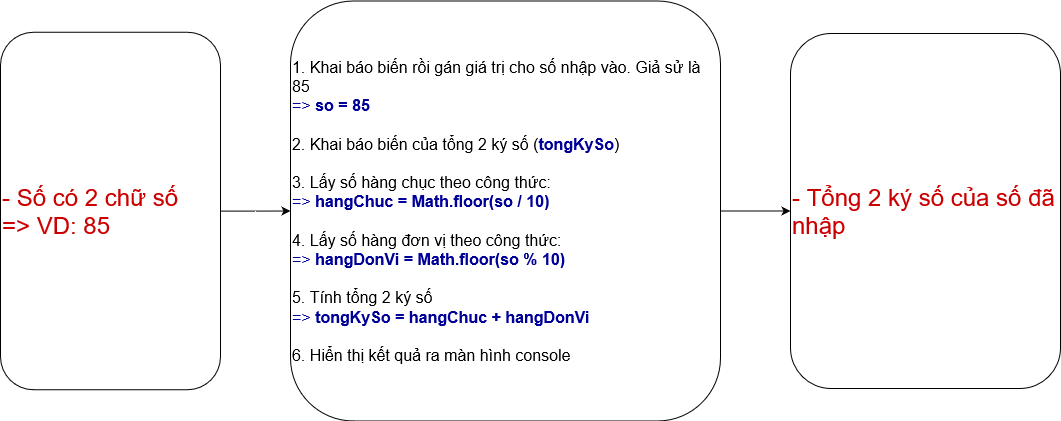

The diagram above was exported from draw.io. Its source (the exported page's mxGraphModel, read from the mxfile embedded in the PNG):
<mxGraphModel dx="1038" dy="536" grid="1" gridSize="10" guides="1" tooltips="1" connect="1" arrows="1" fold="1" page="1" pageScale="1" pageWidth="827" pageHeight="1169" math="0" shadow="0">
  <root>
    <mxCell id="0" />
    <mxCell id="1" parent="0" />
    <mxCell id="VcWSRvkKD47wKa9oooI--4" value="" style="edgeStyle=orthogonalEdgeStyle;rounded=0;orthogonalLoop=1;jettySize=auto;html=1;fontSize=16;fontColor=#000099;" edge="1" parent="1" source="VcWSRvkKD47wKa9oooI--1" target="VcWSRvkKD47wKa9oooI--2">
      <mxGeometry relative="1" as="geometry" />
    </mxCell>
    <mxCell id="VcWSRvkKD47wKa9oooI--1" value="&lt;div&gt;&lt;font style=&quot;font-size: 24px;&quot; color=&quot;#CC0000&quot;&gt;- Số có 2 chữ số&lt;/font&gt;&lt;/div&gt;&lt;div&gt;&lt;font style=&quot;font-size: 24px;&quot; color=&quot;#CC0000&quot;&gt;=&amp;gt; VD: 85&lt;br&gt;&lt;/font&gt;&lt;/div&gt;" style="rounded=1;whiteSpace=wrap;html=1;align=left;labelBorderColor=none;" vertex="1" parent="1">
      <mxGeometry x="50" y="308.75" width="220" height="357.5" as="geometry" />
    </mxCell>
    <mxCell id="VcWSRvkKD47wKa9oooI--5" value="" style="edgeStyle=orthogonalEdgeStyle;rounded=0;orthogonalLoop=1;jettySize=auto;html=1;fontSize=16;fontColor=#000099;" edge="1" parent="1" source="VcWSRvkKD47wKa9oooI--2" target="VcWSRvkKD47wKa9oooI--3">
      <mxGeometry relative="1" as="geometry" />
    </mxCell>
    <mxCell id="VcWSRvkKD47wKa9oooI--2" value="&lt;div style=&quot;font-size: 16px;&quot;&gt;&lt;font style=&quot;font-size: 16px;&quot;&gt;1. Khai báo biến&lt;/font&gt; rồi gán giá trị cho số nhập vào. &lt;font style=&quot;font-size: 16px;&quot;&gt;Giả sử là 85&lt;br&gt;&lt;/font&gt;&lt;/div&gt;&lt;div style=&quot;font-size: 16px;&quot;&gt;&lt;font style=&quot;font-size: 16px;&quot;&gt;&lt;font color=&quot;#000099&quot;&gt;=&amp;gt;&amp;nbsp;&lt;/font&gt;&lt;/font&gt;&lt;font style=&quot;font-size: 16px;&quot;&gt;&lt;font color=&quot;#000099&quot;&gt;&lt;b&gt;so&lt;/b&gt;&lt;/font&gt;&lt;/font&gt;&lt;font style=&quot;font-size: 16px;&quot;&gt;&lt;font color=&quot;#000099&quot;&gt;&lt;b&gt; = 85&lt;br&gt;&lt;/b&gt;&lt;/font&gt;&lt;/font&gt;&lt;/div&gt;&lt;div style=&quot;font-size: 16px;&quot;&gt;&lt;font style=&quot;font-size: 16px;&quot;&gt;&lt;br&gt;&lt;/font&gt;&lt;/div&gt;&lt;div style=&quot;font-size: 16px;&quot;&gt;&lt;font style=&quot;font-size: 16px;&quot;&gt;2. Khai báo biến của tổng 2 ký số (&lt;/font&gt;&lt;font color=&quot;#000099&quot;&gt;&lt;b&gt;tongKySo&lt;/b&gt;&lt;/font&gt;&lt;font style=&quot;font-size: 16px;&quot;&gt;)&lt;br&gt;&lt;/font&gt;&lt;/div&gt;&lt;div style=&quot;font-size: 16px;&quot;&gt;&lt;font style=&quot;font-size: 16px;&quot;&gt;&lt;br&gt;&lt;/font&gt;&lt;/div&gt;&lt;div style=&quot;font-size: 16px;&quot;&gt;&lt;font style=&quot;font-size: 16px;&quot;&gt;3. Lấy số hàng chục theo công thức:&lt;/font&gt;&lt;/div&gt;&lt;div style=&quot;font-size: 16px;&quot;&gt;&lt;font style=&quot;font-size: 16px;&quot;&gt;&lt;font color=&quot;#000099&quot;&gt;=&amp;gt; &lt;/font&gt;&lt;/font&gt;&lt;font color=&quot;#000099&quot;&gt;&lt;b&gt;hangChuc&lt;/b&gt;&lt;/font&gt;&lt;font style=&quot;font-size: 16px;&quot;&gt;&lt;font color=&quot;#000099&quot;&gt;&lt;b&gt; = Math.floor(so / 10)&lt;br&gt;&lt;/b&gt;&lt;/font&gt;&lt;/font&gt;&lt;/div&gt;&lt;div style=&quot;font-size: 16px;&quot;&gt;&lt;font style=&quot;font-size: 16px;&quot;&gt;&lt;font color=&quot;#000099&quot;&gt;&lt;b&gt;&lt;br&gt;&lt;/b&gt;&lt;/font&gt;&lt;/font&gt;&lt;/div&gt;&lt;div style=&quot;font-size: 16px;&quot;&gt;&lt;div style=&quot;font-size: 16px;&quot;&gt;&lt;font style=&quot;font-size: 16px;&quot;&gt;4. Lấy số hàng đơn vị theo công thức:&lt;/font&gt;&lt;/div&gt;&lt;font style=&quot;font-size: 16px;&quot;&gt;&lt;font color=&quot;#000099&quot;&gt;=&amp;gt; &lt;/font&gt;&lt;/font&gt;&lt;font color=&quot;#000099&quot;&gt;&lt;b&gt;hangDonVi&lt;/b&gt;&lt;/font&gt;&lt;font style=&quot;font-size: 16px;&quot;&gt;&lt;font color=&quot;#000099&quot;&gt;&lt;b&gt; = Math.floor(so % 10)&lt;/b&gt;&lt;/font&gt;&lt;/font&gt;&lt;/div&gt;&lt;div style=&quot;font-size: 16px;&quot;&gt;&lt;font style=&quot;font-size: 16px;&quot;&gt;&lt;font color=&quot;#000099&quot;&gt;&lt;b&gt;&lt;br&gt;&lt;/b&gt;&lt;/font&gt;&lt;/font&gt;&lt;/div&gt;&lt;div style=&quot;font-size: 16px;&quot;&gt;&lt;div style=&quot;font-size: 16px;&quot;&gt;&lt;div style=&quot;font-size: 16px;&quot;&gt;&lt;font style=&quot;font-size: 16px;&quot;&gt;5. Tính tổng 2 ký số&lt;br&gt;&lt;/font&gt;&lt;/div&gt;&lt;font style=&quot;font-size: 16px;&quot;&gt;&lt;font color=&quot;#000099&quot;&gt;=&amp;gt; &lt;/font&gt;&lt;/font&gt;&lt;font color=&quot;#000099&quot;&gt;&lt;b&gt;tongKySo&lt;/b&gt;&lt;/font&gt;&lt;font style=&quot;font-size: 16px;&quot;&gt;&lt;font color=&quot;#000099&quot;&gt;&lt;b&gt; = hangChuc + hangDonVi&lt;br&gt;&lt;/b&gt;&lt;/font&gt;&lt;/font&gt;&lt;/div&gt;&lt;div style=&quot;font-size: 16px;&quot;&gt;&lt;font style=&quot;font-size: 16px;&quot;&gt;&lt;font color=&quot;#000099&quot;&gt;&lt;b&gt;&lt;br&gt;&lt;/b&gt;&lt;/font&gt;&lt;/font&gt;&lt;/div&gt;&lt;div style=&quot;font-size: 16px;&quot;&gt;&lt;div style=&quot;font-size: 16px;&quot;&gt;&lt;font style=&quot;font-size: 16px;&quot;&gt;6. &lt;/font&gt;&lt;font style=&quot;font-size: 16px;&quot;&gt;Hiển thị kết quả ra màn hình console&lt;br&gt;&lt;/font&gt;&lt;/div&gt;&lt;font style=&quot;font-size: 16px;&quot;&gt;&lt;font color=&quot;#000099&quot;&gt;&lt;b&gt;&lt;/b&gt;&lt;/font&gt;&lt;/font&gt;&lt;/div&gt;&lt;/div&gt;" style="rounded=1;whiteSpace=wrap;html=1;align=left;labelBorderColor=none;" vertex="1" parent="1">
      <mxGeometry x="340" y="277.5" width="430" height="420" as="geometry" />
    </mxCell>
    <mxCell id="VcWSRvkKD47wKa9oooI--3" value="&lt;div&gt;&lt;font style=&quot;font-size: 24px;&quot; color=&quot;#CC0000&quot;&gt;- Tổng 2 ký số của số đã nhập&lt;br&gt;&lt;/font&gt;&lt;/div&gt;" style="rounded=1;whiteSpace=wrap;html=1;align=left;labelBorderColor=none;" vertex="1" parent="1">
      <mxGeometry x="840" y="310" width="270" height="355" as="geometry" />
    </mxCell>
  </root>
</mxGraphModel>